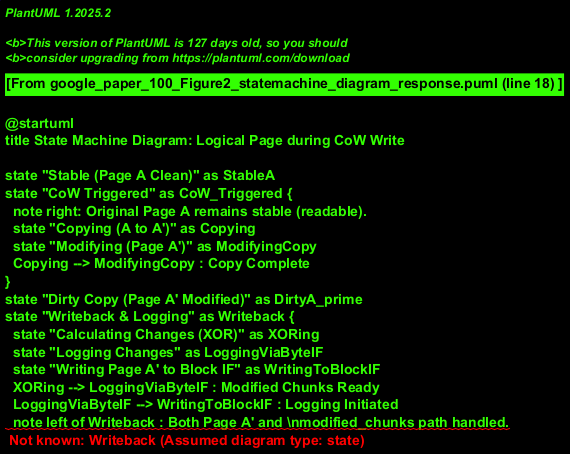

The diagram above was rendered by PlantUML. Its source (embedded in the PNG):
@startuml
title State Machine Diagram: Logical Page during CoW Write

state "Stable (Page A Clean)" as StableA
state "CoW Triggered" as CoW_Triggered {
  note right: Original Page A remains stable (readable).
  state "Copying (A to A')" as Copying
  state "Modifying (Page A')" as ModifyingCopy
  Copying --> ModifyingCopy : Copy Complete
}
state "Dirty Copy (Page A' Modified)" as DirtyA_prime
state "Writeback & Logging" as Writeback {
  state "Calculating Changes (XOR)" as XORing
  state "Logging Changes" as LoggingViaByteIF
  state "Writing Page A' to Block IF" as WritingToBlockIF
  XORing --> LoggingViaByteIF : Modified Chunks Ready
  LoggingViaByteIF --> WritingToBlockIF : Logging Initiated
  note left of Writeback : Both Page A' and \nmodified_chunks path handled.
}
state "Persisted (Page A' is new Stable)" as PersistedA_prime

[*] --> StableA : Page Loaded/Created
StableA --> CoW_Triggered : write_request / isCoWNeeded()
CoW_Triggered --> DirtyA_prime : modification_applied_to_A_prime

DirtyA_prime --> Writeback : initiate_writeback(Page A')
Writeback --> PersistedA_prime : writeback_complete / log_committed
PersistedA_prime --> StableA : (becomes new stable version)
note on link
  Page A' is now the current clean version.
  Old Page A might be invalidated or freed.
end note
PersistedA_prime --> [*] : (optional cycle end)

@enduml